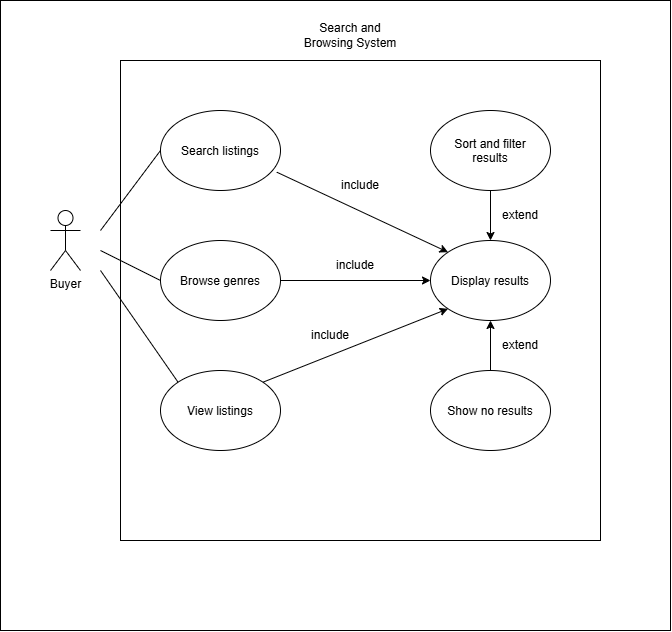

The diagram above was exported from draw.io. Its source (the exported page's mxGraphModel, read from the mxfile embedded in the PNG):
<mxGraphModel dx="815" dy="722" grid="1" gridSize="10" guides="1" tooltips="1" connect="1" arrows="1" fold="1" page="1" pageScale="1" pageWidth="850" pageHeight="1100" math="0" shadow="0">
  <root>
    <mxCell id="0" />
    <mxCell id="1" parent="0" />
    <mxCell id="10_SOVLRiRxsaJAJlfQV-2" parent="1" style="rounded=0;whiteSpace=wrap;html=1;" value="" vertex="1">
      <mxGeometry height="630" width="670" x="70" y="30" as="geometry" />
    </mxCell>
    <mxCell id="10_SOVLRiRxsaJAJlfQV-1" parent="1" style="shape=umlActor;verticalLabelPosition=bottom;verticalAlign=top;html=1;outlineConnect=0;" value="Buyer" vertex="1">
      <mxGeometry height="60" width="30" x="120" y="240" as="geometry" />
    </mxCell>
    <mxCell id="10_SOVLRiRxsaJAJlfQV-3" parent="1" style="whiteSpace=wrap;html=1;aspect=fixed;" value="" vertex="1">
      <mxGeometry height="480" width="480" x="190" y="90" as="geometry" />
    </mxCell>
    <mxCell id="10_SOVLRiRxsaJAJlfQV-4" parent="1" style="text;html=1;whiteSpace=wrap;strokeColor=none;fillColor=none;align=center;verticalAlign=middle;rounded=0;" value="Search and Browsing System" vertex="1">
      <mxGeometry height="30" width="100" x="370" y="50" as="geometry" />
    </mxCell>
    <mxCell id="10_SOVLRiRxsaJAJlfQV-5" parent="1" style="ellipse;whiteSpace=wrap;html=1;shapeInside=1;" value="Search listings" vertex="1">
      <mxGeometry height="80" width="120" x="230" y="140" as="geometry" />
    </mxCell>
    <mxCell id="10_SOVLRiRxsaJAJlfQV-6" parent="1" style="ellipse;whiteSpace=wrap;html=1;shapeInside=1;" value="Browse genres" vertex="1">
      <mxGeometry height="80" width="120" x="230" y="270" as="geometry" />
    </mxCell>
    <mxCell id="10_SOVLRiRxsaJAJlfQV-7" parent="1" style="ellipse;whiteSpace=wrap;html=1;shapeInside=1;" value="View listings" vertex="1">
      <mxGeometry height="80" width="120" x="230" y="400" as="geometry" />
    </mxCell>
    <mxCell id="10_SOVLRiRxsaJAJlfQV-8" parent="1" style="ellipse;whiteSpace=wrap;html=1;shapeInside=1;" value="Sort and filter results" vertex="1">
      <mxGeometry height="80" width="120" x="500" y="140" as="geometry" />
    </mxCell>
    <mxCell id="10_SOVLRiRxsaJAJlfQV-9" parent="1" style="ellipse;whiteSpace=wrap;html=1;shapeInside=1;" value="Display results" vertex="1">
      <mxGeometry height="80" width="120" x="500" y="270" as="geometry" />
    </mxCell>
    <mxCell id="10_SOVLRiRxsaJAJlfQV-10" parent="1" style="ellipse;whiteSpace=wrap;html=1;shapeInside=1;" value="Show no results" vertex="1">
      <mxGeometry height="80" width="120" x="500" y="400" as="geometry" />
    </mxCell>
    <mxCell id="10_SOVLRiRxsaJAJlfQV-11" edge="1" parent="1" style="endArrow=none;html=1;rounded=0;entryX=0;entryY=0.5;entryDx=0;entryDy=0;" target="10_SOVLRiRxsaJAJlfQV-5" value="">
      <mxGeometry height="50" relative="1" width="50" as="geometry">
        <mxPoint x="170" y="260" as="sourcePoint" />
        <mxPoint x="230" y="220" as="targetPoint" />
      </mxGeometry>
    </mxCell>
    <mxCell id="10_SOVLRiRxsaJAJlfQV-12" edge="1" parent="1" style="endArrow=none;html=1;rounded=0;entryX=0;entryY=0.5;entryDx=0;entryDy=0;" target="10_SOVLRiRxsaJAJlfQV-6" value="">
      <mxGeometry height="50" relative="1" width="50" as="geometry">
        <mxPoint x="170" y="280" as="sourcePoint" />
        <mxPoint x="230" y="230" as="targetPoint" />
      </mxGeometry>
    </mxCell>
    <mxCell id="10_SOVLRiRxsaJAJlfQV-13" edge="1" parent="1" source="10_SOVLRiRxsaJAJlfQV-7" style="endArrow=none;html=1;rounded=0;exitX=0;exitY=0;exitDx=0;exitDy=0;" value="">
      <mxGeometry height="50" relative="1" width="50" as="geometry">
        <mxPoint x="230" y="380" as="sourcePoint" />
        <mxPoint x="170" y="300" as="targetPoint" />
      </mxGeometry>
    </mxCell>
    <mxCell id="10_SOVLRiRxsaJAJlfQV-15" edge="1" parent="1" source="10_SOVLRiRxsaJAJlfQV-5" style="endArrow=classic;html=1;rounded=0;exitX=0.969;exitY=0.771;exitDx=0;exitDy=0;exitPerimeter=0;entryX=0;entryY=0;entryDx=0;entryDy=0;" target="10_SOVLRiRxsaJAJlfQV-9" value="">
      <mxGeometry height="50" relative="1" width="50" as="geometry">
        <mxPoint x="390" y="380" as="sourcePoint" />
        <mxPoint x="450" y="330" as="targetPoint" />
      </mxGeometry>
    </mxCell>
    <mxCell id="10_SOVLRiRxsaJAJlfQV-16" edge="1" parent="1" source="10_SOVLRiRxsaJAJlfQV-8" style="endArrow=classic;html=1;rounded=0;entryX=0.5;entryY=0;entryDx=0;entryDy=0;" target="10_SOVLRiRxsaJAJlfQV-9" value="">
      <mxGeometry height="50" relative="1" width="50" as="geometry">
        <mxPoint x="590" y="260" as="sourcePoint" />
        <mxPoint x="640" y="210" as="targetPoint" />
      </mxGeometry>
    </mxCell>
    <mxCell id="10_SOVLRiRxsaJAJlfQV-17" edge="1" parent="1" source="10_SOVLRiRxsaJAJlfQV-10" style="endArrow=classic;html=1;rounded=0;exitX=0.5;exitY=0;exitDx=0;exitDy=0;entryX=0.5;entryY=1;entryDx=0;entryDy=0;" target="10_SOVLRiRxsaJAJlfQV-9" value="">
      <mxGeometry height="50" relative="1" width="50" as="geometry">
        <mxPoint x="400" y="380" as="sourcePoint" />
        <mxPoint x="450" y="330" as="targetPoint" />
      </mxGeometry>
    </mxCell>
    <mxCell id="10_SOVLRiRxsaJAJlfQV-18" edge="1" parent="1" source="10_SOVLRiRxsaJAJlfQV-7" style="endArrow=classic;html=1;rounded=0;exitX=1;exitY=0;exitDx=0;exitDy=0;entryX=0;entryY=1;entryDx=0;entryDy=0;" target="10_SOVLRiRxsaJAJlfQV-9" value="">
      <mxGeometry height="50" relative="1" width="50" as="geometry">
        <mxPoint x="400" y="380" as="sourcePoint" />
        <mxPoint x="450" y="330" as="targetPoint" />
      </mxGeometry>
    </mxCell>
    <mxCell id="10_SOVLRiRxsaJAJlfQV-19" edge="1" parent="1" source="10_SOVLRiRxsaJAJlfQV-6" style="endArrow=classic;html=1;rounded=0;exitX=1;exitY=0.5;exitDx=0;exitDy=0;entryX=0;entryY=0.5;entryDx=0;entryDy=0;" target="10_SOVLRiRxsaJAJlfQV-9" value="">
      <mxGeometry height="50" relative="1" width="50" as="geometry">
        <mxPoint x="400" y="380" as="sourcePoint" />
        <mxPoint x="450" y="330" as="targetPoint" />
      </mxGeometry>
    </mxCell>
    <mxCell id="10_SOVLRiRxsaJAJlfQV-20" parent="1" style="text;html=1;whiteSpace=wrap;strokeColor=none;fillColor=none;align=center;verticalAlign=middle;rounded=0;" value="include" vertex="1">
      <mxGeometry height="30" width="60" x="400" y="200" as="geometry" />
    </mxCell>
    <mxCell id="10_SOVLRiRxsaJAJlfQV-21" parent="1" style="text;html=1;whiteSpace=wrap;strokeColor=none;fillColor=none;align=center;verticalAlign=middle;rounded=0;" value="include" vertex="1">
      <mxGeometry height="30" width="60" x="395" y="280" as="geometry" />
    </mxCell>
    <mxCell id="10_SOVLRiRxsaJAJlfQV-22" parent="1" style="text;html=1;whiteSpace=wrap;strokeColor=none;fillColor=none;align=center;verticalAlign=middle;rounded=0;" value="include" vertex="1">
      <mxGeometry height="30" width="60" x="370" y="350" as="geometry" />
    </mxCell>
    <mxCell id="10_SOVLRiRxsaJAJlfQV-23" parent="1" style="text;html=1;whiteSpace=wrap;strokeColor=none;fillColor=none;align=center;verticalAlign=middle;rounded=0;" value="extend" vertex="1">
      <mxGeometry height="30" width="60" x="560" y="230" as="geometry" />
    </mxCell>
    <mxCell id="10_SOVLRiRxsaJAJlfQV-24" parent="1" style="text;html=1;whiteSpace=wrap;strokeColor=none;fillColor=none;align=center;verticalAlign=middle;rounded=0;" value="extend" vertex="1">
      <mxGeometry height="30" width="60" x="560" y="360" as="geometry" />
    </mxCell>
  </root>
</mxGraphModel>